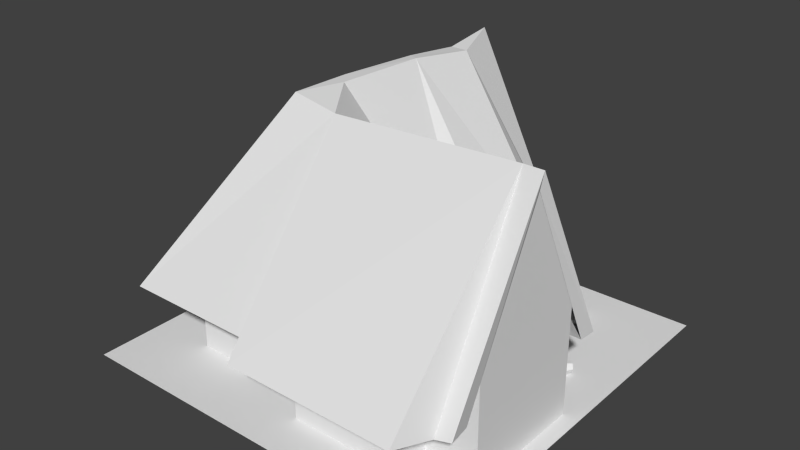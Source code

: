 # Source: maison_age1.blend  (saved by Blender 2.61.0; exported with 4.5.12 LTS)
import bpy
from mathutils import Matrix  # noqa: F401  (used for matrix-valued properties, if any)

bpy.ops.wm.read_factory_settings(use_empty=True)
scene = bpy.context.scene
scene.name = 'Scene'

# ---- collections
col_collection_1 = bpy.data.collections.new('Collection 1'); scene.collection.children.link(col_collection_1)

# ---- world
world_world = bpy.data.worlds.new('World'); scene.world = world_world
world_world.color = (0.05088, 0.05088, 0.05088)
world_world.use_sun_shadow = False
world_world.sun_shadow_jitter_overblur = 0.0
world_world.cycles.sampling_method = 'MANUAL'
world_world.cycles.sample_map_resolution = 256

# ---- meshes
me_plane = bpy.data.meshes.new('Plane')
me_plane.from_pydata([(2.225, 1.025, 0.5678), (2.102, -1.098, 2.194), (0.1016, -1.098, 2.189), (0.05705, 0.9326, 0.5645), (-0.4738, 1.025, 0.5567), (-0.09737, -1.098, 1.788), (-1.703, -1.098, 1.784), (0.837, -1.098, -2.285), (0.9515, -1.098, -2.151), (1.164, -1.098, -1.805), (1.188, -1.098, -0.9504), (0.9516, -1.098, -0.5583), (2.261, -1.139, 1.783), (-0.08826, 0.951, -1.738), (-0.1875, 1.036, -0.9724), (-0.295, 1.026, 0.04618), (2.452, -1.098, -0.525), (2.449, 1.025, 0.5684), (2.446, -1.098, 1.768), (-0.3012, 1.025, -2.367), (-1.81, -1.098, -2.31), (-0.2955, 0.9505, -1.738), (-0.3153, 1.025, -1.038), (-0.4445, 1.025, -0.1385), (2.411, 0.8248, 0.5683), (2.414, -1.127, -0.3588), (2.41, -1.098, 1.513), (-0.3018, 0.8654, -2.14), (0.6088, -1.098, -2.143), (1.943, -1.098, 1.517), (1.614, -1.127, -0.3609), (1.613, -0.4444, -0.07312), (2.258, -0.4831, -0.06723), (-1.258, -0.5058, -2.142), (-1.66, -1.1, -2.144), (-1.261, -0.5058, -1.042), (-1.262, -0.5058, -1.042), (-1.665, -1.099, -1.044), (-1.566, -1.099, 1.568), (1.788, -1.905, -0.6524), (1.889, -1.905, -0.6831), (1.966, -1.905, -0.6111), (1.942, -1.905, -0.5083), (1.841, -1.905, -0.4775), (1.764, -1.905, -0.5496), (1.73, -1.758, -0.5392), (1.833, -1.758, -0.4427), (1.968, -1.758, -0.4839), (2.0, -1.758, -0.6215), (1.897, -1.758, -0.7179), (1.762, -1.758, -0.6768), (1.788, -1.587, -0.6524), (1.889, -1.587, -0.6831), (1.966, -1.587, -0.6111), (1.942, -1.587, -0.5083), (1.841, -1.587, -0.4775), (1.764, -1.587, -0.5496), (1.486, -1.96, -1.937), (1.387, -1.96, -1.583), (0.732, -1.96, -1.766), (0.8308, -1.96, -2.12), (1.387, -1.593, -1.583), (0.732, -1.593, -1.766), (0.8308, -1.593, -2.12), (0.5563, -1.599, -0.5394), (0.5709, -1.819, -0.5541), (0.7128, -1.911, -0.6963), (0.84, -1.783, -0.8239), (0.8253, -1.563, -0.8092), (0.6835, -1.471, -0.6669), (1.037, -1.471, -0.3138), (1.179, -1.563, -0.4561), (1.194, -1.783, -0.4708), (1.067, -1.911, -0.3432), (0.9249, -1.819, -0.201), (0.9103, -1.599, -0.1863), (0.8342, -1.536, -0.818), (0.8554, -1.536, -0.7968), (0.8466, -1.563, -0.788), (1.188, -1.536, -0.4649), (1.167, -1.536, -0.4861), (1.158, -1.563, -0.4773), (0.8559, -1.213, -0.1742), (0.8647, -1.186, -0.1831), (0.886, -1.186, -0.1619), (0.8771, -1.213, -0.153), (0.5441, -1.213, -0.4847), (0.5529, -1.186, -0.4936), (0.5317, -1.186, -0.5147), (0.5229, -1.213, -0.5059), (1.127, -1.893, -1.069), (1.136, -1.866, -1.078), (1.115, -1.866, -1.099), (1.106, -1.893, -1.09), (1.44, -1.893, -0.7598), (1.449, -1.865, -0.7687), (1.47, -1.865, -0.7475), (1.461, -1.893, -0.7386), (2.102, -1.877, -0.7883), (2.056, -1.877, -0.8313), (2.033, -1.823, -0.8527), (2.056, -1.769, -0.8313), (2.102, -1.769, -0.7883), (2.125, -1.823, -0.7669), (2.071, -1.823, -0.6778), (2.04, -1.75, -0.7065), (1.979, -1.75, -0.764), (1.948, -1.823, -0.7927), (1.979, -1.896, -0.764), (2.04, -1.896, -0.7065), (1.973, -1.877, -0.6499), (1.927, -1.877, -0.6928), (1.904, -1.823, -0.7143), (1.927, -1.769, -0.6928), (1.973, -1.769, -0.6499), (1.996, -1.823, -0.6284), (-1.454, -1.762, -2.184), (-1.354, -1.762, -2.094), (-1.188, -1.762, -2.278), (-1.287, -1.762, -2.368), (-1.454, -1.896, -2.184), (-1.354, -1.896, -2.094), (-1.188, -1.896, -2.278), (-1.287, -1.896, -2.368), (2.404, -0.4, 1.326), (2.404, -1.9, 1.326), (1.804, -1.9, 1.324), (1.804, -0.4, 1.324), (1.803, -0.4, 1.624), (1.803, -1.9, 1.624), (0.4031, -1.9, 1.621), (0.4031, -0.4, 1.621), (0.4039, -0.4, 1.321), (0.4039, -1.9, 1.321), (-1.257, -1.9, 1.316), (-1.257, -0.4, 1.316), (2.408, -1.9, -0.1337), (2.408, -0.4, -0.1337), (0.5078, -0.4, -0.1388), (0.5078, -1.9, -0.1388), (0.5103, -1.9, -1.039), (0.5103, -0.4, -1.039), (0.6797, -0.4, -1.038), (0.6797, -1.9, -1.038), (0.6813, -1.9, -1.638), (0.6813, -0.4, -1.638), (0.5119, -0.4, -1.639), (0.5119, -1.9, -1.639), (0.5001, -1.9, -2.139), (0.5001, -0.4, -2.139), (-1.247, -0.4, -2.144), (-1.247, -1.9, -2.144), (2.406, 0.9, 0.591), (-0.2868, 0.9739, -2.141), (1.486, -1.593, -1.937), (2.591, -1.9, -2.432), (2.591, -1.9, 2.15), (-1.991, -1.9, 2.15), (-1.991, -1.9, -2.432)], [(33, 35), (35, 36)], [(0, 3, 2, 1), (2, 3, 5), (3, 4, 6, 5), (0, 1, 12), (10, 14, 11), (11, 14, 15), (3, 11, 15), (0, 11, 3), (0, 16, 11), (9, 13, 14, 10), (0, 17, 16), (0, 12, 18, 17), (8, 13, 9), (7, 13, 8), (7, 19, 13), (3, 15, 4), (4, 20, 6), (4, 23, 20), (4, 15, 23), (14, 22, 23, 15), (13, 21, 22, 14), (20, 23, 22), (19, 20, 21), (13, 19, 21), (20, 22, 21), (16, 17, 24, 25), (17, 18, 26, 24), (7, 28, 27, 19), (7, 8, 28), (12, 29, 26, 18), (24, 26, 29), (25, 30, 31), (25, 31, 32), (11, 16, 25, 30), (20, 27, 33), (19, 27, 20), (20, 33, 34), (33, 36, 37, 34), (6, 37, 38), (20, 34, 37), (6, 20, 37), (39, 44, 45, 50), (44, 43, 46, 45), (43, 42, 47, 46), (42, 41, 48, 47), (41, 40, 49, 48), (40, 39, 50, 49), (49, 50, 51, 52), (48, 49, 52, 53), (47, 48, 53, 54), (46, 47, 54, 55), (45, 46, 55, 56), (50, 45, 56, 51), (51, 56, 52), (53, 55, 54), (52, 56, 55, 53), (59, 60, 57, 58), (154, 63, 62, 61), (57, 154, 61, 58), (58, 61, 62, 59), (59, 62, 63, 60), (60, 63, 154, 57), (65, 66, 68, 69), (66, 67, 68), (64, 65, 69), (75, 74, 70), (73, 72, 71), (74, 73, 71, 70), (81, 71, 85, 82), (81, 80, 83, 82), (80, 79, 84, 83), (79, 71, 85, 84), (68, 78, 86, 89), (78, 77, 87, 86), (77, 76, 88, 87), (76, 68, 89, 88), (87, 88, 89, 86), (82, 83, 87, 86), (78, 81, 82, 86), (78, 68, 93, 90), (77, 78, 90, 91), (76, 77, 91, 92), (68, 76, 92, 93), (93, 92, 91, 90), (71, 81, 94, 97), (80, 81, 94, 95), (79, 80, 95, 96), (71, 79, 96, 97), (102, 98, 99, 101), (101, 99, 100), (103, 98, 102), (104, 109, 98, 103), (109, 108, 99, 98), (108, 107, 100, 99), (107, 106, 101, 100), (106, 105, 102, 101), (105, 104, 103, 102), (114, 115, 104, 105), (113, 114, 105, 106), (112, 113, 106, 107), (111, 112, 107, 108), (110, 111, 108, 109), (115, 110, 109, 104), (120, 116, 119, 123), (121, 117, 116, 120), (122, 118, 117, 121), (123, 119, 118, 122), (119, 116, 117, 118), (121, 120, 123, 122), (124, 127, 126, 125), (126, 127, 128, 129), (129, 128, 131, 130), (130, 131, 132, 133), (133, 132, 135, 134), (124, 125, 136, 137), (137, 136, 139, 138), (138, 139, 140, 141), (141, 140, 143, 142), (142, 143, 144, 145), (145, 144, 147, 146), (146, 147, 148, 149), (149, 148, 151, 150), (134, 135, 150, 151), (124, 137, 152), (149, 150, 153), (157, 156, 155, 158), (94, 97, 96, 95)])
me_plane.polygons.foreach_set('use_smooth', [0, 0, 0, 0, 0, 0, 0, 0, 0, 0, 0, 0, 0, 0, 0, 0, 0, 0, 0, 0, 0, 0, 0, 0, 0, 0, 0, 0, 0, 0, 0, 0, 0, 0, 0, 0, 0, 0, 0, 0, 0, 0, 0, 0, 0, 0, 0, 0, 0, 0, 0, 0, 0, 0, 0, 0, 0, 0, 0, 0, 0, 0, 1, 1, 1, 1, 1, 1, 0, 0, 0, 0, 1, 1, 1, 1, 1, 1, 1, 1, 1, 1, 1, 1, 0, 0, 0, 0, 0, 0, 0, 0, 0, 0, 0, 0, 0, 0, 0, 0, 0, 0, 0, 0, 0, 0, 0, 0, 0, 0, 0, 0, 0, 0, 0, 0, 0, 0, 0, 0, 0, 0, 0, 0, 0, 0, 0])
_uv = me_plane.uv_layers.new(name='UVMap')
_uv.uv.foreach_set('vector', [0.0484, 0.7605, 0.1999, 0.7598, 0.2035, 0.9414, 0.06394, 0.9468, 0.2541, 0.8032, 0.2946, 0.6223, 0.2836, 0.7913, 0.2943, 0.6237, 0.3323, 0.6225, 0.3968, 0.8054, 0.2842, 0.7913, 0.2439, 0.786, 0.2439, 0.9848, 0.2156, 0.9681, 0.1331, 0.4916, 0.3171, 0.5091, 0.1391, 0.5244, 0.1425, 0.5279, 0.3171, 0.5091, 0.3198, 0.5844, 0.2943, 0.6237, 0.1425, 0.5279, 0.3198, 0.5844, 0.0484, 0.7605, 0.1429, 0.5958, 0.1999, 0.7598, 0.0484, 0.7605, 0.03815, 0.5933, 0.1429, 0.5958, 0.1405, 0.4298, 0.3138, 0.4527, 0.3171, 0.5091, 0.1331, 0.4916, 0.0484, 0.7605, 0.02655, 0.7596, 0.03815, 0.5933, 0.0484, 0.7605, 0.04864, 0.9304, 0.02676, 0.9266, 0.02655, 0.7596, 0.1515, 0.4024, 0.3138, 0.4527, 0.1405, 0.4298, 0.05535, 0.3708, 0.2171, 0.3668, 0.05583, 0.3921, 0.1519, 0.4033, 0.3282, 0.406, 0.3138, 0.4527, 0.2943, 0.6237, 0.3198, 0.5844, 0.3323, 0.6225, 0.3323, 0.6225, 0.5189, 0.4134, 0.5119, 0.7146, 0.3323, 0.6225, 0.3315, 0.571, 0.5189, 0.4134, 0.3323, 0.6225, 0.3198, 0.5844, 0.3315, 0.571, 0.3171, 0.5091, 0.3268, 0.5049, 0.3315, 0.571, 0.3198, 0.5844, 0.3138, 0.4527, 0.3291, 0.453, 0.3268, 0.5049, 0.3171, 0.5091, 0.5189, 0.4134, 0.3315, 0.571, 0.3268, 0.5049, 0.3282, 0.406, 0.5189, 0.4134, 0.3291, 0.453, 0.3138, 0.4527, 0.3282, 0.406, 0.3291, 0.453, 0.5189, 0.4134, 0.3268, 0.5049, 0.3291, 0.453, 0.03815, 0.5933, 0.02655, 0.7596, 0.007374, 0.7447, 0.01747, 0.5961, 0.02655, 0.7596, 0.02676, 0.9266, 0.009005, 0.9208, 0.006325, 0.7931, 0.1519, 0.4033, 0.1601, 0.382, 0.3149, 0.3844, 0.3282, 0.406, 0.05535, 0.3708, 0.05583, 0.3921, 0.02311, 0.3668, 0.04864, 0.9304, 0.07596, 0.9705, 0.0234, 0.9564, 0.02676, 0.9266, 0.425, 0.239, 0.5349, 0.2388, 0.535, 0.2628, 0.1273, 0.5021, 0.1273, 0.5916, 0.04436, 0.5916, 0.1273, 0.5021, 0.04436, 0.5916, 0.04814, 0.5194, 0.4676, 0.1303, 0.4637, 0.2204, 0.4536, 0.2179, 0.4548, 0.1693, 0.5189, 0.4134, 0.3424, 0.3831, 0.4432, 0.3871, 0.3282, 0.406, 0.3424, 0.3831, 0.5189, 0.4134, 0.5189, 0.4134, 0.4432, 0.3871, 0.5125, 0.3927, 0.4432, 0.3871, 0.4518, 0.2808, 0.5211, 0.2864, 0.5125, 0.3927, 0.5119, 0.7146, 0.5352, 0.5645, 0.5322, 0.6905, 0.5189, 0.4134, 0.5382, 0.4351, 0.5352, 0.5645, 0.5119, 0.7146, 0.5189, 0.4134, 0.5352, 0.5645, 0.712, 0.9435, 0.7123, 0.9276, 0.7327, 0.9284, 0.7323, 0.945, 0.7123, 0.9276, 0.7137, 0.9119, 0.733, 0.9127, 0.7327, 0.9284, 0.7137, 0.9119, 0.7148, 0.897, 0.7332, 0.8974, 0.733, 0.9127, 0.7148, 0.897, 0.7145, 0.8824, 0.7339, 0.8819, 0.7332, 0.8974, 0.7145, 0.8824, 0.7135, 0.8678, 0.7341, 0.864, 0.7339, 0.8819, 0.7099, 0.9593, 0.712, 0.9435, 0.7323, 0.945, 0.7322, 0.9641, 0.7322, 0.9641, 0.7323, 0.945, 0.7557, 0.9443, 0.757, 0.9594, 0.7339, 0.8819, 0.7341, 0.864, 0.757, 0.8691, 0.7553, 0.8832, 0.7332, 0.8974, 0.7339, 0.8819, 0.7553, 0.8832, 0.7551, 0.8977, 0.733, 0.9127, 0.7332, 0.8974, 0.7551, 0.8977, 0.7554, 0.9127, 0.7327, 0.9284, 0.733, 0.9127, 0.7554, 0.9127, 0.756, 0.9284, 0.7323, 0.945, 0.7327, 0.9284, 0.756, 0.9284, 0.7557, 0.9443, 0.8009, 0.9214, 0.8079, 0.9334, 0.7871, 0.9214, 0.7802, 0.9334, 0.8009, 0.9454, 0.7871, 0.9454, 0.7871, 0.9214, 0.8079, 0.9334, 0.8009, 0.9454, 0.7802, 0.9334, 0.5962, 0.9537, 0.5962, 0.9334, 0.6337, 0.9334, 0.6337, 0.9537, 0.5385, 0.9334, 0.576, 0.9334, 0.576, 0.9537, 0.5385, 0.9537, 0.6337, 0.9334, 0.654, 0.9334, 0.654, 0.9537, 0.6337, 0.9537, 0.6337, 0.9537, 0.6337, 0.974, 0.5962, 0.974, 0.5962, 0.9537, 0.5962, 0.9537, 0.576, 0.9537, 0.576, 0.9334, 0.5962, 0.9334, 0.5962, 0.9334, 0.5962, 0.9132, 0.6337, 0.9132, 0.6337, 0.9334, 0.6583, 0.8471, 0.6333, 0.8326, 0.6583, 0.7892, 0.6834, 0.8037, 0.6333, 0.8326, 0.6333, 0.8037, 0.6583, 0.7892, 0.6834, 0.8326, 0.6583, 0.8471, 0.6834, 0.8037, 0.5854, 0.8465, 0.5604, 0.8321, 0.6105, 0.8321, 0.5604, 0.8031, 0.5854, 0.7886, 0.6105, 0.8031, 0.5604, 0.8321, 0.5604, 0.8031, 0.6105, 0.8031, 0.6105, 0.8321, 0.6904, 0.6208, 0.6899, 0.6284, 0.7487, 0.6282, 0.7493, 0.6206, 0.5749, 0.6666, 0.5827, 0.6678, 0.5827, 0.729, 0.5749, 0.7277, 0.6713, 0.6705, 0.6719, 0.6628, 0.7311, 0.6628, 0.7305, 0.6705, 0.6919, 0.636, 0.6899, 0.6284, 0.7487, 0.6282, 0.7507, 0.6358, 0.5872, 0.5845, 0.5795, 0.5849, 0.5796, 0.526, 0.5873, 0.5255, 0.5206, 0.7843, 0.5285, 0.7856, 0.5285, 0.8467, 0.5206, 0.8454, 0.6786, 0.7353, 0.6786, 0.7274, 0.7385, 0.7229, 0.7385, 0.7307, 0.5948, 0.5825, 0.5872, 0.5845, 0.5873, 0.5255, 0.5949, 0.5236, 0.5792, 0.5182, 0.5869, 0.5178, 0.5873, 0.5255, 0.5796, 0.526, 0.7052, 0.5795, 0.7056, 0.587, 0.6478, 0.587, 0.6475, 0.5795, 0.6475, 0.5068, 0.7053, 0.5069, 0.7052, 0.5795, 0.6475, 0.5795, 0.5795, 0.5849, 0.5872, 0.5845, 0.5873, 0.6434, 0.5796, 0.6438, 0.5719, 0.5836, 0.5795, 0.5849, 0.5796, 0.6438, 0.572, 0.6425, 0.6786, 0.7274, 0.6786, 0.7353, 0.6188, 0.7396, 0.6188, 0.7318, 0.5872, 0.5845, 0.5948, 0.5824, 0.5949, 0.6414, 0.5873, 0.6434, 0.5873, 0.6434, 0.5877, 0.6511, 0.58, 0.6515, 0.5796, 0.6438, 0.6899, 0.6284, 0.6904, 0.6208, 0.6316, 0.6208, 0.6311, 0.6284, 0.6917, 0.6132, 0.6904, 0.6208, 0.6316, 0.6208, 0.6329, 0.6132, 0.6719, 0.6628, 0.6713, 0.6705, 0.6129, 0.6629, 0.6134, 0.6552, 0.6899, 0.6284, 0.6919, 0.636, 0.6331, 0.636, 0.6311, 0.6284, 0.787, 0.8087, 0.7727, 0.8087, 0.7727, 0.8005, 0.787, 0.8005, 0.787, 0.8005, 0.7727, 0.8005, 0.7798, 0.7963, 0.7798, 0.8128, 0.7727, 0.8087, 0.787, 0.8087, 0.7372, 0.8234, 0.7375, 0.8141, 0.7505, 0.8141, 0.7509, 0.8232, 0.7375, 0.8141, 0.7372, 0.8048, 0.7509, 0.805, 0.7505, 0.8141, 0.7372, 0.8048, 0.7375, 0.7951, 0.751, 0.7959, 0.7509, 0.805, 0.7375, 0.7951, 0.7377, 0.7839, 0.752, 0.7871, 0.751, 0.7959, 0.7369, 0.8441, 0.7374, 0.833, 0.7509, 0.8323, 0.7519, 0.8415, 0.7374, 0.833, 0.7372, 0.8234, 0.7509, 0.8232, 0.7509, 0.8323, 0.7253, 0.8322, 0.7259, 0.8231, 0.7372, 0.8234, 0.7374, 0.833, 0.7243, 0.8412, 0.7253, 0.8322, 0.7374, 0.833, 0.7369, 0.8441, 0.7254, 0.7959, 0.7243, 0.7865, 0.7377, 0.7839, 0.7375, 0.7951, 0.726, 0.8049, 0.7254, 0.7959, 0.7375, 0.7951, 0.7372, 0.8048, 0.7257, 0.814, 0.726, 0.8049, 0.7372, 0.8048, 0.7375, 0.8141, 0.7259, 0.8231, 0.7257, 0.814, 0.7375, 0.8141, 0.7372, 0.8234, 0.6106, 0.8718, 0.6106, 0.8612, 0.6303, 0.8612, 0.6303, 0.8718, 0.6106, 0.8824, 0.6, 0.8824, 0.6, 0.8718, 0.6106, 0.8718, 0.6303, 0.8824, 0.6303, 0.893, 0.6106, 0.893, 0.6106, 0.8824, 0.6303, 0.8718, 0.6409, 0.8718, 0.6409, 0.8824, 0.6303, 0.8824, 0.5803, 0.8718, 0.6, 0.8718, 0.6, 0.8824, 0.5803, 0.8824, 0.6106, 0.8824, 0.6106, 0.8718, 0.6303, 0.8718, 0.6303, 0.8824, 0.8259, 1.0, 0.8259, 0.9606, 0.9244, 0.9606, 0.9244, 1.0, 0.9244, 0.9606, 0.8259, 0.9606, 0.8259, 0.9408, 0.9244, 0.9409, 0.9244, 0.9409, 0.8259, 0.9408, 0.8259, 0.8489, 0.9245, 0.8489, 0.9245, 0.8489, 0.8259, 0.8489, 0.8259, 0.8292, 0.9245, 0.8292, 0.9245, 0.8292, 0.8259, 0.8292, 0.826, 0.7201, 0.9245, 0.7201, 0.8265, 0.0, 0.9251, 0.0, 0.9251, 0.09588, 0.8265, 0.09588, 0.8265, 0.09588, 0.9251, 0.09588, 0.9251, 0.2207, 0.8265, 0.2207, 0.8265, 0.2207, 0.9251, 0.2207, 0.9251, 0.2798, 0.8265, 0.2798, 0.8265, 0.2798, 0.9251, 0.2798, 0.9248, 0.2927, 0.8263, 0.2927, 0.8263, 0.2927, 0.9248, 0.2927, 0.9248, 0.3322, 0.8263, 0.3322, 0.8263, 0.3322, 0.9248, 0.3322, 0.9246, 0.3451, 0.8261, 0.3451, 0.8261, 0.3451, 0.9246, 0.3451, 0.9246, 0.378, 0.8261, 0.378, 0.8261, 0.378, 0.9246, 0.378, 0.9246, 0.4928, 0.826, 0.4928, 0.9245, 0.7201, 0.826, 0.7201, 0.826, 0.4928, 0.9246, 0.4928, 0.8265, 0.0, 0.8265, 0.09588, 0.7411, 0.04828, 0.8261, 0.378, 0.826, 0.4928, 0.7358, 0.4296, 0.03722, 0.01004, 0.3837, 0.01004, 0.3837, 0.3565, 0.03722, 0.3565, 0.5796, 0.6439, 0.5874, 0.6434, 0.5877, 0.6513, 0.5801, 0.6515])
me_plane.use_remesh_preserve_volume = False
me_plane.use_remesh_preserve_attributes = False
me_plane.use_mirror_vertex_groups = False
me_plane.update()

# ---- objects
ob_plane = bpy.data.objects.new('Plane', me_plane)

# ---- transforms, parenting, visibility, modifiers, constraints
ob_plane.location = (-0.3, -0.3, 1.9)
ob_plane.rotation_euler = (1.571, 7.153e-07, 7.153e-07)
ob_plane.lineart.crease_threshold = 0.0

# ---- collection membership
col_collection_1.objects.link(ob_plane)

# ---- scene / render settings (as saved in the file)
scene.frame_start = 1; scene.frame_end = 250; scene.frame_set(1)
scene.render.engine = 'BLENDER_EEVEE_NEXT'
scene.render.image_settings.color_mode = 'RGB'
scene.render.image_settings.compression = 90
scene.render.resolution_percentage = 50
scene.render.dither_intensity = 0.0
scene.render.bake_margin = 2
scene.render.bake_bias = 0.0
scene.cycles.use_denoising = False
scene.cycles.samples = 10
scene.cycles.sampling_pattern = 'TABULATED_SOBOL'
scene.cycles.light_sampling_threshold = 0.0
scene.cycles.use_adaptive_sampling = False
scene.cycles.use_light_tree = False
scene.cycles.blur_glossy = 0.0
scene.cycles.volume_bounces = 1
scene.cycles.pixel_filter_type = 'GAUSSIAN'
scene.cycles.sample_clamp_indirect = 0.0
scene.view_settings.view_transform = 'Standard'
bpy.context.view_layer.update()

# ---- added for rendering (the .blend has no active camera and no usable light): camera, sun
cam_auto = bpy.data.cameras.new('AutoCamera')
cam_auto.lens = 50.0
cam_auto.sensor_width = 36.0
cam_auto.clip_end = 1000.0
ob_auto_camera = bpy.data.objects.new('AutoCamera', cam_auto)
scene.collection.objects.link(ob_auto_camera)
ob_auto_camera.location = (6.63209, -8.13951, 6.7436)
ob_auto_camera.rotation_euler = (1.09748, -7.21219e-08, 0.694738)
scene.camera = ob_auto_camera
light_auto_sun = bpy.data.lights.new('AutoSun', 'SUN')
light_auto_sun.energy = 3.0
light_auto_sun.angle = 0.0523599
ob_auto_sun = bpy.data.objects.new('AutoSun', light_auto_sun)
scene.collection.objects.link(ob_auto_sun)
ob_auto_sun.rotation_euler = (0.872665, 0.174533, 0.523599)
bpy.context.view_layer.update()
